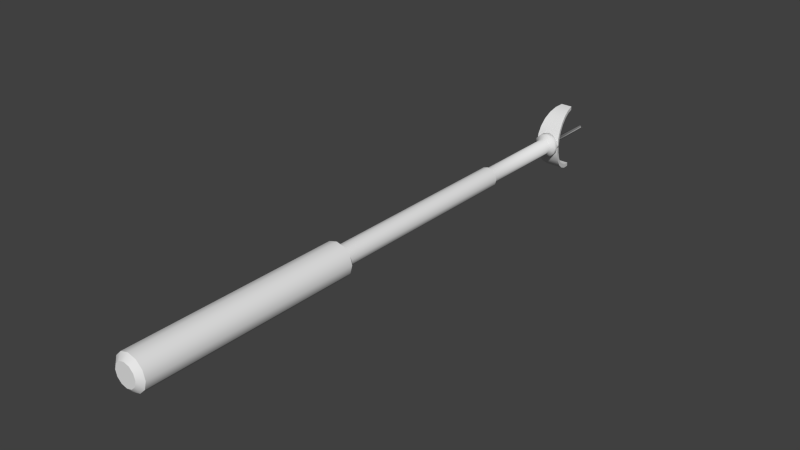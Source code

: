 # Source: Xwinglaser.blend  (saved by Blender 2.73.0; exported with 4.5.12 LTS)
import bpy
from mathutils import Matrix  # noqa: F401  (used for matrix-valued properties, if any)

bpy.ops.wm.read_factory_settings(use_empty=True)
scene = bpy.context.scene
scene.name = 'Scene'

# ---- collections
col_collection_1 = bpy.data.collections.new('Collection 1'); scene.collection.children.link(col_collection_1)

# ---- world
world_world = bpy.data.worlds.new('World'); scene.world = world_world
world_world.color = (0.05088, 0.05088, 0.05088)
world_world.use_sun_shadow = False
world_world.sun_shadow_jitter_overblur = 0.0
world_world.cycles.sampling_method = 'MANUAL'
world_world.cycles.sample_map_resolution = 256

# ---- meshes
me_cylinder = bpy.data.meshes.new('Cylinder')
me_cylinder.from_pydata([(5.697e-08, -0.09517, -3.0), (-0.04758, -0.08242, -3.0), (-0.08242, -0.04758, -3.0), (-0.09517, 6.352e-07, -3.0), (-0.08242, 0.04759, -3.0), (-0.04758, 0.08242, -3.0), (1.386e-08, 0.09517, -3.0), (0.04758, 0.08242, -3.0), (0.08242, 0.04759, -3.0), (0.09517, 7.04e-07, -3.0), (0.08242, -0.04758, -3.0), (0.04759, -0.08242, -3.0), (0.04759, -0.08242, -1.0), (0.08242, -0.04758, -1.0), (0.09517, 3.146e-07, -1.0), (0.08242, 0.04759, -1.0), (0.04758, 0.08242, -1.0), (1.386e-08, 0.09517, -1.0), (-0.04758, 0.08242, -1.0), (-0.08242, 0.04759, -1.0), (-0.09517, 2.458e-07, -1.0), (-0.08242, -0.04758, -1.0), (-0.04758, -0.08242, -1.0), (5.697e-08, -0.09517, -1.0), (6.457e-08, -0.1562, -1.0), (6.457e-08, -0.1563, 1.0), (-0.07812, -0.1353, -1.0), (-0.07812, -0.1353, 1.0), (-0.1353, -0.07812, -1.0), (-0.1353, -0.07813, 1.0), (-0.1562, 2.266e-07, -1.0), (-0.1562, -1.409e-07, 1.0), (-0.1353, 0.07813, -1.0), (-0.1353, 0.07812, 1.0), (-0.07812, 0.1353, -1.0), (-0.07812, 0.1353, 1.0), (-6.208e-09, 0.1563, -1.0), (-6.208e-09, 0.1562, 1.0), (0.07812, 0.1353, -1.0), (0.07812, 0.1353, 1.0), (0.1353, 0.07813, -1.0), (0.1353, 0.07812, 1.0), (0.1563, 3.396e-07, -1.0), (0.1563, -2.794e-08, 1.0), (0.1353, -0.07812, -1.0), (0.1353, -0.07813, 1.0), (0.07813, -0.1353, -1.0), (0.07813, -0.1353, 1.0), (5.436e-08, -0.07384, -3.0), (-0.03692, -0.06395, -3.0), (-0.06395, -0.03692, -3.0), (-0.07384, 6.42e-07, -3.0), (-0.06395, 0.03692, -3.0), (-0.03692, 0.06395, -3.0), (2.091e-08, 0.07384, -3.0), (0.03692, 0.06395, -3.0), (0.06395, 0.03692, -3.0), (0.07384, 6.954e-07, -3.0), (0.06395, -0.03692, -3.0), (0.03692, -0.06395, -3.0), (5.436e-08, -0.07384, -3.905), (-0.03692, -0.06394, -3.905), (-0.06395, -0.03692, -3.905), (-0.07384, 8.182e-07, -3.905), (-0.06395, 0.03692, -3.905), (-0.03692, 0.06395, -3.905), (2.091e-08, 0.07384, -3.905), (0.03692, 0.06395, -3.905), (0.06395, 0.03692, -3.905), (0.07384, 8.716e-07, -3.905), (0.06395, -0.03692, -3.905), (0.03692, -0.06394, -3.905), (0.05424, 0.3125, -4.284), (-0.05424, 0.3125, -4.284), (0.06976, 0.3019, -4.205), (-0.06976, 0.3019, -4.205), (0.08421, 0.2706, -4.13), (-0.08421, 0.2706, -4.13), (0.09662, 0.221, -4.066), (-0.09662, 0.221, -4.066), (0.1061, 0.1563, -4.017), (-0.1061, 0.1563, -4.017), (0.1121, 0.08088, -3.986), (-0.1121, 0.08088, -3.986), (0.1142, 9.482e-07, -3.976), (-0.1142, 1.001e-06, -3.976), (0.1121, -0.08088, -3.986), (-0.1121, -0.08088, -3.986), (0.1061, -0.1562, -4.017), (-0.1061, -0.1562, -4.017), (0.09662, -0.221, -4.066), (-0.09662, -0.221, -4.066), (0.08421, -0.2706, -4.13), (-0.08421, -0.2706, -4.13), (0.06976, -0.3019, -4.205), (-0.06976, -0.3019, -4.205), (0.05424, -0.3125, -4.284), (-0.05424, -0.3125, -4.284), (0.05424, 0.2785, -4.284), (-0.05424, 0.2785, -4.284), (0.06807, 0.269, -4.213), (-0.06807, 0.269, -4.213), (0.08095, 0.2412, -4.147), (-0.08095, 0.2412, -4.147), (0.09202, 0.197, -4.09), (-0.09202, 0.197, -4.09), (0.1005, 0.1393, -4.046), (-0.1005, 0.1393, -4.046), (0.1058, 0.07209, -4.019), (-0.1058, 0.07209, -4.019), (0.1077, 9.469e-07, -4.009), (-0.1077, 9.923e-07, -4.009), (0.1058, -0.07209, -4.019), (-0.1058, -0.07209, -4.019), (0.1005, -0.1393, -4.046), (-0.1005, -0.1393, -4.046), (0.09202, -0.197, -4.09), (-0.09202, -0.197, -4.09), (0.08095, -0.2412, -4.147), (-0.08095, -0.2412, -4.147), (0.06807, -0.269, -4.213), (-0.06807, -0.269, -4.213), (0.05424, -0.2785, -4.284), (-0.05424, -0.2785, -4.284), (5.895e-08, -0.1141, -3.935), (-0.05706, -0.09882, -3.935), (-0.09883, -0.05706, -3.935), (-0.1141, 8.12e-07, -3.935), (-0.09883, 0.05706, -3.935), (-0.05706, 0.09883, -3.935), (7.253e-09, 0.1141, -3.935), (0.05706, 0.09883, -3.935), (0.09883, 0.05706, -3.935), (0.1141, 8.945e-07, -3.935), (0.09883, -0.05706, -3.935), (0.05706, -0.09882, -3.935), (4.591e-08, -0.01518, -4.569), (-0.007588, -0.01314, -4.569), (-0.01314, -0.007588, -4.569), (-0.01518, 9.653e-07, -4.569), (-0.01314, 0.007589, -4.569), (-0.007588, 0.01314, -4.569), (3.903e-08, 0.01518, -4.569), (0.007589, 0.01314, -4.569), (0.01314, 0.007589, -4.569), (0.01518, 9.762e-07, -4.569), (0.01314, -0.007587, -4.569), (0.007589, -0.01314, -4.569), (5.895e-08, -0.1141, -3.997), (-0.05706, -0.09882, -3.997), (-0.09883, -0.05706, -3.997), (-0.1141, 8.241e-07, -3.997), (-0.09883, 0.05706, -3.997), (-0.05706, 0.09883, -3.997), (7.253e-09, 0.1141, -3.997), (0.05706, 0.09883, -3.997), (0.09883, 0.05706, -3.997), (0.1141, 9.066e-07, -3.997), (0.09883, -0.05706, -3.997), (0.05706, -0.09882, -3.997), (0.01377, -0.02385, -3.997), (0.02385, -0.01377, -3.997), (0.02754, 8.698e-07, -3.997), (0.02385, 0.01377, -3.997), (0.01377, 0.02385, -3.997), (3.492e-08, 0.02754, -3.997), (-0.01377, 0.02385, -3.997), (-0.02385, 0.01377, -3.997), (-0.02754, 8.499e-07, -3.997), (-0.02385, -0.01377, -3.997), (-0.01377, -0.02385, -3.997), (4.739e-08, -0.02754, -3.997), (5.89e-08, -0.1053, 1.043), (-0.05264, -0.09118, 1.043), (-0.09118, -0.05264, 1.043), (-0.1053, -1.383e-07, 1.043), (-0.09118, 0.05264, 1.043), (-0.05264, 0.09118, 1.043), (1.121e-08, 0.1053, 1.043), (0.05264, 0.09118, 1.043), (0.09118, 0.05264, 1.043), (0.1053, -6.213e-08, 1.043), (0.09118, -0.05264, 1.043), (0.05264, -0.09118, 1.043)], [], [(13, 12, 11, 10), (14, 13, 10, 9), (28, 30, 20, 21), (16, 15, 8, 7), (23, 22, 1, 0), (44, 46, 12, 13), (21, 20, 3, 2), (36, 38, 16, 17), (30, 32, 19, 20), (7, 8, 56, 55), (26, 28, 21, 22), (42, 44, 13, 14), (22, 21, 2, 1), (32, 34, 18, 19), (20, 19, 4, 3), (38, 40, 15, 16), (24, 26, 22, 23), (34, 36, 17, 18), (12, 23, 0, 11), (15, 14, 9, 8), (19, 18, 5, 4), (40, 42, 14, 15), (18, 17, 6, 5), (17, 16, 7, 6), (24, 25, 27, 26), (26, 27, 29, 28), (28, 29, 31, 30), (30, 31, 33, 32), (32, 33, 35, 34), (34, 35, 37, 36), (36, 37, 39, 38), (38, 39, 41, 40), (40, 41, 43, 42), (42, 43, 45, 44), (25, 47, 183, 172), (46, 47, 25, 24), (44, 45, 47, 46), (46, 24, 23, 12), (55, 56, 68, 67), (11, 0, 48, 59), (10, 11, 59, 58), (3, 4, 52, 51), (5, 6, 54, 53), (8, 9, 57, 56), (9, 10, 58, 57), (6, 7, 55, 54), (4, 5, 53, 52), (2, 3, 51, 50), (1, 2, 50, 49), (0, 1, 49, 48), (59, 48, 60, 71), (58, 59, 71, 70), (51, 52, 64, 63), (53, 54, 66, 65), (56, 57, 69, 68), (57, 58, 70, 69), (54, 55, 67, 66), (52, 53, 65, 64), (50, 51, 63, 62), (49, 50, 62, 61), (48, 49, 61, 60), (121, 123, 97, 95), (121, 95, 93, 119), (118, 116, 90, 92), (117, 119, 93, 91), (116, 114, 88, 90), (115, 117, 91, 89), (114, 112, 86, 88), (120, 122, 123, 121), (112, 110, 84, 86), (118, 120, 121, 119), (84, 110, 108, 82), (116, 118, 119, 117), (72, 73, 75, 74), (114, 116, 117, 115), (74, 75, 77, 76), (112, 114, 115, 113), (76, 77, 79, 78), (110, 112, 113, 111), (78, 79, 81, 80), (108, 110, 111, 109), (80, 81, 83, 82), (106, 108, 109, 107), (82, 83, 85, 84), (104, 106, 107, 105), (84, 85, 87, 86), (102, 104, 105, 103), (86, 87, 89, 88), (100, 102, 103, 101), (88, 89, 91, 90), (98, 100, 101, 99), (90, 91, 93, 92), (80, 106, 104, 78), (92, 93, 95, 94), (82, 108, 106, 80), (94, 95, 97, 96), (100, 98, 72, 74), (77, 103, 105, 79), (102, 100, 74, 76), (98, 99, 73, 72), (101, 103, 77, 75), (96, 97, 123, 122), (99, 101, 75, 73), (81, 107, 109, 83), (85, 83, 109, 111), (79, 105, 107, 81), (85, 111, 113, 87), (96, 122, 120, 94), (94, 120, 118, 92), (113, 115, 89, 87), (78, 104, 102, 76), (64, 65, 129, 128), (69, 70, 134, 133), (65, 66, 130, 129), (70, 71, 135, 134), (67, 68, 132, 131), (60, 61, 125, 124), (160, 171, 136, 147), (129, 130, 154, 153), (148, 149, 170, 171), (134, 135, 159, 158), (165, 164, 143, 142), (131, 132, 156, 155), (124, 125, 149, 148), (166, 165, 142, 141), (169, 168, 139, 138), (126, 127, 151, 150), (170, 169, 138, 137), (164, 163, 144, 143), (130, 131, 155, 154), (61, 62, 126, 125), (71, 60, 124, 135), (63, 64, 128, 127), (68, 69, 133, 132), (66, 67, 131, 130), (62, 63, 127, 126), (150, 151, 168, 169), (158, 159, 160, 161), (159, 148, 171, 160), (157, 158, 161, 162), (152, 153, 166, 167), (155, 156, 163, 164), (161, 160, 147, 146), (149, 150, 169, 170), (154, 155, 164, 165), (156, 157, 162, 163), (153, 154, 165, 166), (151, 152, 167, 168), (133, 134, 158, 157), (171, 170, 137, 136), (128, 129, 153, 152), (167, 166, 141, 140), (162, 161, 146, 145), (125, 126, 150, 149), (163, 162, 145, 144), (135, 124, 148, 159), (136, 137, 138, 139, 140, 141, 142, 143, 144, 145, 146, 147), (127, 128, 152, 151), (168, 167, 140, 139), (132, 133, 157, 156), (173, 172, 183, 182, 181, 180, 179, 178, 177, 176, 175, 174), (47, 45, 182, 183), (45, 43, 181, 182), (43, 41, 180, 181), (41, 39, 179, 180), (39, 37, 178, 179), (37, 35, 177, 178), (35, 33, 176, 177), (33, 31, 175, 176), (31, 29, 174, 175), (29, 27, 173, 174), (27, 25, 172, 173)])
me_cylinder.polygons.foreach_set('use_smooth', [True] * 172)
_k = set([(0, 1), (0, 11), (1, 2), (2, 3), (3, 4), (4, 5), (5, 6), (6, 7), (7, 8), (8, 9), (9, 10), (10, 11), (12, 13), (12, 23), (13, 14), (14, 15), (15, 16), (16, 17), (17, 18), (18, 19), (19, 20), (20, 21), (21, 22), (22, 23), (24, 26), (24, 46), (25, 27), (25, 47), (26, 28), (27, 29), (28, 30), (29, 31), (30, 32), (31, 33), (32, 34), (33, 35), (34, 36), (35, 37), (36, 38), (37, 39), (38, 40), (39, 41), (40, 42), (41, 43), (42, 44), (43, 45), (44, 46), (45, 47), (48, 49), (48, 59), (49, 50), (50, 51), (51, 52), (52, 53), (53, 54), (54, 55), (55, 56), (56, 57), (57, 58), (58, 59), (72, 73), (72, 74), (72, 98), (73, 75), (73, 99), (74, 76), (75, 77), (76, 78), (77, 79), (78, 80), (79, 81), (80, 82), (81, 83), (82, 84), (83, 85), (84, 86), (85, 87), (86, 88), (87, 89), (88, 90), (89, 91), (90, 92), (91, 93), (92, 94), (93, 95), (94, 96), (95, 97), (96, 97), (96, 122), (97, 123), (98, 99), (98, 100), (99, 101), (100, 102), (101, 103), (102, 104), (103, 105), (104, 106), (105, 107), (106, 108), (107, 109), (108, 110), (109, 111), (110, 112), (111, 113), (112, 114), (113, 115), (114, 116), (115, 117), (116, 118), (117, 119), (118, 120), (119, 121), (120, 122), (121, 123), (122, 123), (138, 139), (139, 140), (144, 145), (145, 146), (172, 173), (172, 183), (173, 174), (174, 175), (175, 176), (176, 177), (177, 178), (178, 179), (179, 180), (180, 181), (181, 182), (182, 183)])
me_cylinder.attributes.new('sharp_edge', 'BOOLEAN', 'EDGE').data.foreach_set('value', [ (min(e.vertices), max(e.vertices)) in _k for e in me_cylinder.edges])
_uv = me_cylinder.uv_layers.new(name='UVMap')
_uv.uv.foreach_set('vector', [0.0, 0.0, 0.0, 0.0, 0.0, 0.0, 0.0, 0.0, 0.0, 0.0, 0.0, 0.0, 0.0, 0.0, 0.0, 0.0, 0.0, 0.0, 0.0, 0.0, 0.0, 0.0, 0.0, 0.0, 0.0, 0.0, 0.0, 0.0, 0.0, 0.0, 0.0, 0.0, 0.0, 0.0, 0.0, 0.0, 0.0, 0.0, 0.0, 0.0, 0.0, 0.0, 0.0, 0.0, 0.0, 0.0, 0.0, 0.0, 0.0, 0.0, 0.0, 0.0, 0.0, 0.0, 0.0, 0.0, 0.0, 0.0, 0.0, 0.0, 0.0, 0.0, 0.0, 0.0, 0.0, 0.0, 0.0, 0.0, 0.0, 0.0, 0.0, 0.0, 0.0, 0.0, 0.0, 0.0, 0.0, 0.0, 0.0, 0.0, 0.0, 0.0, 0.0, 0.0, 0.0, 0.0, 0.0, 0.0, 0.0, 0.0, 0.0, 0.0, 0.0, 0.0, 0.0, 0.0, 0.0, 0.0, 0.0, 0.0, 0.0, 0.0, 0.0, 0.0, 0.0, 0.0, 0.0, 0.0, 0.0, 0.0, 0.0, 0.0, 0.0, 0.0, 0.0, 0.0, 0.0, 0.0, 0.0, 0.0, 0.0, 0.0, 0.0, 0.0, 0.0, 0.0, 0.0, 0.0, 0.0, 0.0, 0.0, 0.0, 0.0, 0.0, 0.0, 0.0, 0.0, 0.0, 0.0, 0.0, 0.0, 0.0, 0.0, 0.0, 0.0, 0.0, 0.0, 0.0, 0.0, 0.0, 0.0, 0.0, 0.0, 0.0, 0.0, 0.0, 0.0, 0.0, 0.0, 0.0, 0.0, 0.0, 0.0, 0.0, 0.0, 0.0, 0.0, 0.0, 0.0, 0.0, 0.0, 0.0, 0.0, 0.0, 0.0, 0.0, 0.0, 0.0, 0.0, 0.0, 0.0, 0.0, 0.0, 0.0, 0.0, 0.0, 0.0, 0.0, 0.0, 0.0, 0.0, 0.0, 0.0, 0.0, 0.0, 0.0, 0.0, 0.0, 0.0, 0.0, 0.0, 0.0, 0.0, 0.0, 0.0, 0.0, 0.0, 0.0, 0.0, 0.0, 0.0, 0.0, 0.0, 0.0, 0.0, 0.0, 0.0, 0.0, 0.0, 0.0, 0.0, 0.0, 0.0, 0.0, 0.0, 0.0, 0.0, 0.0, 0.0, 0.0, 0.0, 0.0, 0.0, 0.0, 0.0, 0.0, 0.0, 0.0, 0.0, 0.0, 0.0, 0.0, 0.0, 0.0, 0.0, 0.0, 0.0, 0.0, 0.0, 0.0, 0.0, 0.0, 0.0, 0.0, 0.0, 0.0, 0.0, 0.0, 0.0, 0.0, 0.0, 0.0, 0.0, 0.0, 0.0, 0.0, 0.0, 0.0, 0.0, 0.0, 0.0, 0.0, 0.0, 0.0, 0.0, 0.0, 0.0, 0.0, 0.0, 0.0, 0.0, 0.0, 0.0, 0.0, 0.0, 0.0, 0.0, 0.0, 0.0, 0.0, 0.0, 0.0, 0.0, 0.0, 0.0, 0.0, 0.0, 0.0, 0.0, 0.0, 0.0, 0.0, 0.0, 0.0, 0.0, 0.0, 0.0, 0.0, 0.0, 0.0, 0.0, 0.0, 0.0, 0.0, 0.0, 0.0, 0.0, 0.0, 0.0, 0.0, 0.0, 0.0, 0.0, 0.0, 0.0, 0.0, 0.0, 0.0, 0.0, 0.0, 0.0, 0.0, 0.0, 0.0, 0.0, 0.0, 0.0, 0.0, 0.0, 0.0, 0.0, 0.0, 0.0, 0.0, 0.0, 0.0, 0.0, 0.0, 0.0, 0.0, 0.0, 0.0, 0.0, 0.0, 0.0, 0.0, 0.0, 0.0, 0.0, 0.0, 0.0, 0.0, 0.0, 0.0, 0.0, 0.0, 0.0, 0.0, 0.0, 0.0, 0.0, 0.0, 0.0, 0.0, 0.0, 0.0, 0.0, 0.0, 0.0, 0.0, 0.0, 0.0, 0.0, 0.0, 0.0, 0.0, 0.0, 0.0, 0.0, 0.0, 0.0, 0.0, 0.0, 0.0, 0.0, 0.0, 0.0, 0.0, 0.0, 0.0, 0.0, 0.0, 0.0, 0.0, 0.0, 0.0, 0.0, 0.0, 0.0, 0.0, 0.0, 0.0, 0.0, 0.0, 0.0, 0.0, 0.0, 0.0, 0.0, 0.0, 0.0, 0.0, 0.0, 0.0, 0.0, 0.0, 0.0, 0.0, 0.0, 0.0, 0.0, 0.0, 0.0, 0.0, 0.0, 0.0, 0.0, 0.0, 0.0, 0.0, 0.0, 0.0, 0.0, 0.0, 0.0, 0.0, 0.0, 0.0, 0.0, 0.0, 0.0, 0.0, 0.0, 0.0, 0.0, 0.0, 0.0, 0.0, 0.0, 0.0, 0.0, 0.0, 0.0, 0.0, 0.0, 0.0, 0.0, 0.0, 0.0, 0.0, 0.0, 0.0, 0.0, 0.0, 0.0, 0.0, 0.0, 0.0, 0.0, 0.0, 0.0, 0.0, 0.0, 0.0, 0.0, 0.0, 0.0, 0.0, 0.0, 0.0, 0.0, 0.0, 0.0, 0.0, 0.0, 0.0, 0.0, 0.0, 0.0, 0.0, 0.0, 0.0, 0.0, 0.0, 0.0, 0.0, 0.0, 0.0, 0.0, 0.0, 0.0, 0.0, 0.0, 0.0, 0.0, 0.0, 0.0, 0.0, 0.0, 0.0, 0.0, 0.0, 0.0, 0.0, 0.0, 0.0, 0.0, 0.0, 0.0, 0.0, 0.0, 0.0, 0.0, 0.0, 0.0, 0.0, 0.0, 0.0, 0.0, 0.0, 0.0, 0.0, 0.0, 0.0, 0.0, 0.0, 0.0, 0.0, 0.0, 0.0, 0.0, 0.0, 0.0, 0.0, 0.0, 0.0, 0.0, 0.0, 0.0, 0.0, 0.0, 0.0, 0.0, 0.0, 0.0, 0.0, 0.0, 0.0, 0.0, 0.0, 0.0, 0.0, 0.0, 0.0, 0.0, 0.0, 0.0, 0.0, 0.0, 0.0, 0.0, 0.0, 0.0, 0.0, 0.0, 0.0, 0.0, 0.0, 0.0, 0.0, 0.0, 0.0, 0.0, 0.0, 0.0, 0.0, 0.0, 0.0, 0.0, 0.0, 0.0, 0.0, 0.0, 0.0, 0.0, 0.0, 0.0, 0.0, 0.0, 0.0, 0.0, 0.0, 0.0, 0.0, 0.0, 0.0, 0.0, 0.0, 0.0, 0.0, 0.0, 0.0, 0.0, 0.0, 0.0, 0.0, 0.0, 0.0, 0.0, 0.0, 0.0, 0.0, 0.0, 0.0, 0.0, 0.0, 0.0, 0.0, 0.0, 0.0, 0.0, 0.0, 0.0, 0.0, 0.0, 0.0, 0.0, 0.0, 0.0, 0.0, 0.0, 0.0, 0.0, 0.0, 0.0, 0.0, 0.0, 0.0, 0.0, 0.0, 0.0, 0.0, 0.0, 0.0, 0.0, 0.0, 0.0, 0.0, 0.0, 0.0, 0.0, 0.0, 0.0, 0.0, 0.0, 0.0, 0.0, 0.0, 0.0, 0.0, 0.0, 0.0, 0.0, 0.0, 0.0, 0.0, 0.0, 0.0, 0.0, 0.0, 0.0, 0.0, 0.0, 0.0, 0.0, 0.0, 0.0, 0.0, 0.0, 0.0, 0.0, 0.0, 0.0, 0.0, 0.0, 0.0, 0.0, 0.0, 0.0, 0.0, 0.0, 0.0, 0.0, 0.0, 0.0, 0.0, 0.0, 0.0, 0.0, 0.0, 0.0, 0.0, 0.0, 0.0, 0.0, 0.0, 0.0, 0.0, 0.0, 0.0, 0.0, 0.0, 0.0, 0.0, 0.0, 0.0, 0.0, 0.0, 0.0, 0.0, 0.0, 0.0, 0.0, 0.0, 0.0, 0.0, 0.0, 0.0, 0.0, 0.0, 0.0, 0.0, 0.0, 0.0, 0.0, 0.0, 0.0, 0.0, 0.0, 0.0, 0.0, 0.0, 0.0, 0.0, 0.0, 0.0, 0.0, 0.0, 0.0, 0.0, 0.0, 0.0, 0.0, 0.0, 0.0, 0.0, 0.0, 0.0, 0.0, 0.0, 0.0, 0.0, 0.0, 0.0, 0.0, 0.0, 0.0, 0.0, 0.0, 0.0, 0.0, 0.0, 0.0, 0.0, 0.0, 0.0, 0.0, 0.0, 0.0, 0.0, 0.0, 0.0, 0.0, 0.0, 0.0, 0.0, 0.0, 0.0, 0.0, 0.0, 0.0, 0.0, 0.0, 0.0, 0.0, 0.0, 0.0, 0.0, 0.0, 0.0, 0.0, 0.0, 0.0, 0.0, 0.0, 0.0, 0.0, 0.0, 0.0, 0.0, 0.0, 0.0, 0.0, 0.0, 0.0, 0.0, 0.0, 0.0, 0.0, 0.0, 0.0, 0.0, 0.0, 0.0, 0.0, 0.0, 0.0, 0.0, 0.0, 0.0, 0.0, 0.0, 0.0, 0.0, 0.0, 0.0, 0.0, 0.0, 0.0, 0.0, 0.0, 0.0, 0.0, 0.0, 0.0, 0.0, 0.0, 0.0, 0.0, 0.0, 0.0, 0.0, 0.0, 0.0, 0.0, 0.0, 0.0, 0.0, 0.0, 0.0, 0.0, 0.0, 0.0, 0.0, 0.0, 0.0, 0.0, 0.0, 0.0, 0.0, 0.0, 0.0, 0.0, 0.0, 0.0, 0.0, 0.0, 0.0, 0.0, 0.0, 0.0, 0.0, 0.0, 0.0, 0.0, 0.0, 0.0, 0.0, 0.0, 0.0, 0.0, 0.0, 0.0, 0.0, 0.0, 0.0, 0.0, 0.0, 0.0, 0.0, 0.0, 0.0, 0.0, 0.0, 0.0, 0.0, 0.0, 0.0, 0.0, 0.0, 0.0, 0.0, 0.0, 0.0, 0.0, 0.0, 0.0, 0.0, 0.0, 0.0, 0.0, 0.0, 0.0, 0.0, 0.0, 0.0, 0.0, 0.0, 0.0, 0.0, 0.0, 0.0, 0.0, 0.0, 0.0, 0.0, 0.0, 0.0, 0.0, 0.0, 0.0, 0.0, 0.0, 0.0, 0.0, 0.0, 0.0, 0.0, 0.0, 0.0, 0.0, 0.0, 0.0, 0.0, 0.0, 0.0, 0.0, 0.0, 0.0, 0.0, 0.0, 0.0, 0.0, 0.0, 0.0, 0.0, 0.0, 0.0, 0.0, 0.0, 0.0, 0.0, 0.0, 0.0, 0.0, 0.0, 0.0, 0.0, 0.0, 0.0, 0.0, 0.0, 0.0, 0.0, 0.0, 0.0, 0.0, 0.0, 0.0, 0.0, 0.0, 0.0, 0.0, 0.0, 0.0, 0.0, 0.0, 0.0, 0.0, 0.0, 0.0, 0.0, 0.0, 0.0, 0.0, 0.0, 0.0, 0.0, 0.0, 0.0, 0.0, 0.0, 0.0, 0.0, 0.0, 0.0, 0.0, 0.0, 0.0, 0.0, 0.0, 0.0, 0.0, 0.0, 0.0, 0.0, 0.0, 0.0, 0.0, 0.0, 0.0, 0.0, 0.0, 0.0, 0.0, 0.0, 0.0, 0.0, 0.0, 0.0, 0.0, 0.0, 0.0, 0.0, 0.0, 0.0, 0.0, 0.0, 0.0, 0.0, 0.0, 0.0, 0.0, 0.0, 0.0, 0.0, 0.0, 0.0, 0.0, 0.0, 0.0, 0.0, 0.0, 0.0, 0.0, 0.0, 0.0, 0.0, 0.0, 0.0, 0.0, 0.0, 0.0, 0.0, 0.0, 0.0, 0.0, 0.0, 0.0, 0.0, 0.0, 0.0, 0.0, 0.0, 0.0, 0.0, 0.0, 0.0, 0.0, 0.0, 0.0, 0.0, 0.0, 0.0, 0.0, 0.0, 0.0, 0.0, 0.0, 0.0, 0.0, 0.0, 0.0, 0.0, 0.0, 0.0, 0.0, 0.0, 0.0, 0.0, 0.0, 0.0, 0.0, 0.0, 0.0, 0.0, 0.0, 0.0, 0.0, 0.0, 0.0, 0.0, 0.0, 0.0, 0.0, 0.0, 0.0, 0.0, 0.0, 0.0, 0.0, 0.0, 0.0, 0.0, 0.0, 0.0, 0.0, 0.0, 0.0, 0.0, 0.0, 0.0, 0.0, 0.0, 0.0, 0.0, 0.0, 0.0, 0.0, 0.0, 0.0, 0.0, 0.0, 0.0, 0.0, 0.0, 0.0, 0.0, 0.0, 0.0, 0.0, 0.0, 0.0, 0.0, 0.0, 0.0, 0.0, 0.0, 0.0, 0.0, 0.0, 0.0, 0.0, 0.0, 0.0, 0.0, 0.0, 0.0, 0.0, 0.0, 0.0, 0.0, 0.0, 0.0, 0.0, 0.0, 0.0, 0.0, 0.0, 0.0, 0.0, 0.0, 0.0, 0.0, 0.0, 0.0, 0.0, 0.0, 0.0, 0.0, 0.0, 0.0, 0.0, 0.0, 0.0, 0.0, 0.0, 0.0, 0.0, 0.0, 0.0, 0.0, 0.0, 0.0, 0.0, 0.0, 0.0, 0.0, 0.0, 0.0, 0.0, 0.0, 0.0, 0.0, 0.0, 0.0, 0.0, 0.0, 0.0, 0.0, 0.0, 0.0, 0.0, 0.0, 0.0, 0.0, 0.0, 0.0, 0.0, 0.0, 0.0, 0.0, 0.0, 0.0, 0.0, 0.0, 0.0, 0.0, 0.0, 0.0, 0.0, 0.0, 0.0, 0.0, 0.0, 0.0, 0.0, 0.0, 0.0, 0.0, 0.0, 0.0, 0.0, 0.0, 0.0, 0.0, 0.0, 0.0, 0.0, 0.0, 0.0, 0.0, 0.0, 0.0, 0.0, 0.0, 0.0, 0.0, 0.0, 0.0, 0.0, 0.0, 0.0, 0.0, 0.0, 0.0, 0.0, 0.0, 0.0, 0.0, 0.0, 0.0, 0.0, 0.0, 0.0, 0.0, 0.0, 0.0, 0.0, 0.0, 0.0, 0.0, 0.0, 0.0, 0.0, 0.0, 0.0, 0.0, 0.0, 0.0, 0.0, 0.0, 0.0, 0.0, 0.0, 0.0, 0.0, 0.0, 0.0, 0.0, 0.0, 0.0, 0.0, 0.0, 0.0, 0.0, 0.0, 0.0, 0.0, 0.0, 0.0, 0.0, 0.0, 0.0, 0.0, 0.0, 0.0, 0.0, 0.0, 0.0, 0.0, 0.0, 0.0, 0.0, 0.0, 0.0, 0.0, 0.0, 0.0, 0.0, 0.0, 0.0, 0.0, 0.0, 0.0, 0.0, 0.0, 0.0, 0.0, 0.0, 0.0, 0.0, 0.0, 0.0, 0.0, 0.0, 0.0, 0.0, 0.0, 0.0, 0.0, 0.0, 0.0, 0.0, 0.0, 0.0, 0.0, 0.0, 0.0, 0.0, 0.0, 0.0, 0.0, 0.0, 0.0, 0.0, 0.0, 0.0])
me_cylinder.use_remesh_preserve_volume = False
me_cylinder.use_remesh_preserve_attributes = False
me_cylinder.use_mirror_vertex_groups = False
me_cylinder.update()

# ---- objects
ob_cylinder = bpy.data.objects.new('Cylinder', me_cylinder)

# ---- transforms, parenting, visibility, modifiers, constraints
ob_cylinder.location = (0.0, 0.0, 0.0)
ob_cylinder.rotation_euler = (1.571, -3.142, 1.175e-14)
ob_cylinder.lineart.crease_threshold = 0.0

# ---- collection membership
col_collection_1.objects.link(ob_cylinder)

# ---- scene / render settings (as saved in the file)
scene.frame_start = 1; scene.frame_end = 250; scene.frame_set(1)
scene.render.engine = 'BLENDER_EEVEE_NEXT'
scene.render.resolution_percentage = 50
scene.render.dither_intensity = 0.0
scene.cycles.use_denoising = False
scene.cycles.samples = 10
scene.cycles.sampling_pattern = 'TABULATED_SOBOL'
scene.cycles.light_sampling_threshold = 0.0
scene.cycles.use_adaptive_sampling = False
scene.cycles.use_light_tree = False
scene.cycles.blur_glossy = 0.0
scene.cycles.pixel_filter_type = 'GAUSSIAN'
scene.cycles.sample_clamp_indirect = 0.0
scene.view_settings.view_transform = 'Standard'
bpy.context.view_layer.update()

# ---- added for rendering (the .blend has no active camera and no usable light): camera, sun
cam_auto = bpy.data.cameras.new('AutoCamera')
cam_auto.lens = 50.0
cam_auto.sensor_width = 36.0
cam_auto.clip_end = 1000.0
ob_auto_camera = bpy.data.objects.new('AutoCamera', cam_auto)
scene.collection.objects.link(ob_auto_camera)
ob_auto_camera.location = (5.23242, -4.5159, 4.18594)
ob_auto_camera.rotation_euler = (1.09748, -7.21219e-08, 0.694738)
scene.camera = ob_auto_camera
light_auto_sun = bpy.data.lights.new('AutoSun', 'SUN')
light_auto_sun.energy = 3.0
light_auto_sun.angle = 0.0523599
ob_auto_sun = bpy.data.objects.new('AutoSun', light_auto_sun)
scene.collection.objects.link(ob_auto_sun)
ob_auto_sun.rotation_euler = (0.872665, 0.174533, 0.523599)
bpy.context.view_layer.update()
